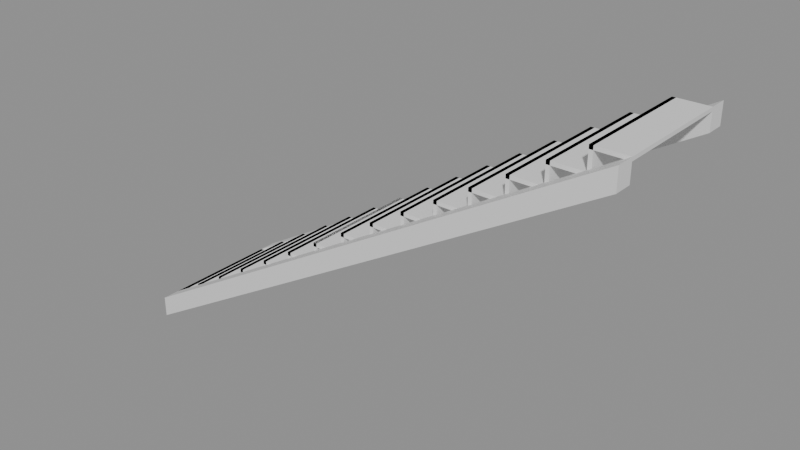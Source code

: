 # Source: e1288_after.blend  (saved by Blender 5.2.44; exported with 4.5.12 LTS)
import bpy
from mathutils import Matrix  # noqa: F401  (used for matrix-valued properties, if any)

bpy.ops.wm.read_factory_settings(use_empty=True)
scene = bpy.context.scene
scene.name = 'Scene'

# ---- materials (node trees are filled in below, after node groups)
mat_madera = bpy.data.materials.new('Madera')

# ---- material node trees
mat_madera.use_nodes = True; mat_madera.node_tree.nodes.clear()
_N = mat_madera.node_tree.nodes; _L = mat_madera.node_tree.links
n0 = _N.new('ShaderNodeBsdfPrincipled'); n0.name = 'Principled BSDF'; n0.location = (-200, 100)
n0.inputs[3].default_value = 1.45
n0.inputs[10].default_value = 0.005
n1 = _N.new('ShaderNodeOutputMaterial'); n1.name = 'Material Output'; n1.location = (200, 100)
_L.new(n0.outputs[0], n1.inputs[0])
n1.is_active_output = True

# ---- meshes
me_escalera_principal_huella_1_mesh = bpy.data.meshes.new('Escalera_Principal_Huella_1_mesh')
me_escalera_principal_huella_1_mesh.from_pydata([(0.0, 0.0, 0.0), (0.28, 0.0, 0.0), (0.28, 1.0, 0.0), (0.0, 1.0, 0.0), (0.0, 0.0, 0.03), (0.28, 0.0, 0.03), (0.28, 1.0, 0.03), (0.0, 1.0, 0.03)], [], [(0, 1, 2, 3), (4, 5, 6, 7), (0, 1, 5, 4), (1, 2, 6, 5), (2, 3, 7, 6), (3, 0, 4, 7)])
me_escalera_principal_huella_1_mesh.materials.append(mat_madera)
me_escalera_principal_huella_1_mesh.update()
me_escalera_principal_ch_1_mesh = bpy.data.meshes.new('Escalera_Principal_CH_1_mesh')
me_escalera_principal_ch_1_mesh.from_pydata([(0.0, 0.0, 0.0), (0.03, 0.0, 0.0), (0.03, 1.0, 0.0), (0.0, 1.0, 0.0), (0.0, 0.0, 0.175), (0.03, 0.0, 0.175), (0.03, 1.0, 0.175), (0.0, 1.0, 0.175)], [], [(0, 1, 2, 3), (4, 5, 6, 7), (0, 1, 5, 4), (1, 2, 6, 5), (2, 3, 7, 6), (3, 0, 4, 7)])
me_escalera_principal_ch_1_mesh.materials.append(mat_madera)
me_escalera_principal_ch_1_mesh.update()
me_escalera_principal_huella_2_mesh = bpy.data.meshes.new('Escalera_Principal_Huella_2_mesh')
me_escalera_principal_huella_2_mesh.from_pydata([(0.0, 0.0, 0.0), (0.28, 0.0, 0.0), (0.28, 1.0, 0.0), (0.0, 1.0, 0.0), (0.0, 0.0, 0.03), (0.28, 0.0, 0.03), (0.28, 1.0, 0.03), (0.0, 1.0, 0.03)], [], [(0, 1, 2, 3), (4, 5, 6, 7), (0, 1, 5, 4), (1, 2, 6, 5), (2, 3, 7, 6), (3, 0, 4, 7)])
me_escalera_principal_huella_2_mesh.materials.append(mat_madera)
me_escalera_principal_huella_2_mesh.update()
me_escalera_principal_ch_2_mesh = bpy.data.meshes.new('Escalera_Principal_CH_2_mesh')
me_escalera_principal_ch_2_mesh.from_pydata([(0.0, 0.0, 0.0), (0.03, 0.0, 0.0), (0.03, 1.0, 0.0), (0.0, 1.0, 0.0), (0.0, 0.0, 0.175), (0.03, 0.0, 0.175), (0.03, 1.0, 0.175), (0.0, 1.0, 0.175)], [], [(0, 1, 2, 3), (4, 5, 6, 7), (0, 1, 5, 4), (1, 2, 6, 5), (2, 3, 7, 6), (3, 0, 4, 7)])
me_escalera_principal_ch_2_mesh.materials.append(mat_madera)
me_escalera_principal_ch_2_mesh.update()
me_escalera_principal_huella_3_mesh = bpy.data.meshes.new('Escalera_Principal_Huella_3_mesh')
me_escalera_principal_huella_3_mesh.from_pydata([(0.0, 0.0, 0.0), (0.28, 0.0, 0.0), (0.28, 1.0, 0.0), (0.0, 1.0, 0.0), (0.0, 0.0, 0.03), (0.28, 0.0, 0.03), (0.28, 1.0, 0.03), (0.0, 1.0, 0.03)], [], [(0, 1, 2, 3), (4, 5, 6, 7), (0, 1, 5, 4), (1, 2, 6, 5), (2, 3, 7, 6), (3, 0, 4, 7)])
me_escalera_principal_huella_3_mesh.materials.append(mat_madera)
me_escalera_principal_huella_3_mesh.update()
me_escalera_principal_ch_3_mesh = bpy.data.meshes.new('Escalera_Principal_CH_3_mesh')
me_escalera_principal_ch_3_mesh.from_pydata([(0.0, 0.0, 0.0), (0.03, 0.0, 0.0), (0.03, 1.0, 0.0), (0.0, 1.0, 0.0), (0.0, 0.0, 0.175), (0.03, 0.0, 0.175), (0.03, 1.0, 0.175), (0.0, 1.0, 0.175)], [], [(0, 1, 2, 3), (4, 5, 6, 7), (0, 1, 5, 4), (1, 2, 6, 5), (2, 3, 7, 6), (3, 0, 4, 7)])
me_escalera_principal_ch_3_mesh.materials.append(mat_madera)
me_escalera_principal_ch_3_mesh.update()
me_escalera_principal_huella_4_mesh = bpy.data.meshes.new('Escalera_Principal_Huella_4_mesh')
me_escalera_principal_huella_4_mesh.from_pydata([(0.0, 0.0, 0.0), (0.28, 0.0, 0.0), (0.28, 1.0, 0.0), (0.0, 1.0, 0.0), (0.0, 0.0, 0.03), (0.28, 0.0, 0.03), (0.28, 1.0, 0.03), (0.0, 1.0, 0.03)], [], [(0, 1, 2, 3), (4, 5, 6, 7), (0, 1, 5, 4), (1, 2, 6, 5), (2, 3, 7, 6), (3, 0, 4, 7)])
me_escalera_principal_huella_4_mesh.materials.append(mat_madera)
me_escalera_principal_huella_4_mesh.update()
me_escalera_principal_ch_4_mesh = bpy.data.meshes.new('Escalera_Principal_CH_4_mesh')
me_escalera_principal_ch_4_mesh.from_pydata([(0.0, 0.0, 0.0), (0.03, 0.0, 0.0), (0.03, 1.0, 0.0), (0.0, 1.0, 0.0), (0.0, 0.0, 0.175), (0.03, 0.0, 0.175), (0.03, 1.0, 0.175), (0.0, 1.0, 0.175)], [], [(0, 1, 2, 3), (4, 5, 6, 7), (0, 1, 5, 4), (1, 2, 6, 5), (2, 3, 7, 6), (3, 0, 4, 7)])
me_escalera_principal_ch_4_mesh.materials.append(mat_madera)
me_escalera_principal_ch_4_mesh.update()
me_escalera_principal_huella_5_mesh = bpy.data.meshes.new('Escalera_Principal_Huella_5_mesh')
me_escalera_principal_huella_5_mesh.from_pydata([(0.0, 0.0, 0.0), (0.28, 0.0, 0.0), (0.28, 1.0, 0.0), (0.0, 1.0, 0.0), (0.0, 0.0, 0.03), (0.28, 0.0, 0.03), (0.28, 1.0, 0.03), (0.0, 1.0, 0.03)], [], [(0, 1, 2, 3), (4, 5, 6, 7), (0, 1, 5, 4), (1, 2, 6, 5), (2, 3, 7, 6), (3, 0, 4, 7)])
me_escalera_principal_huella_5_mesh.materials.append(mat_madera)
me_escalera_principal_huella_5_mesh.update()
me_escalera_principal_ch_5_mesh = bpy.data.meshes.new('Escalera_Principal_CH_5_mesh')
me_escalera_principal_ch_5_mesh.from_pydata([(0.0, 0.0, 0.0), (0.03, 0.0, 0.0), (0.03, 1.0, 0.0), (0.0, 1.0, 0.0), (0.0, 0.0, 0.175), (0.03, 0.0, 0.175), (0.03, 1.0, 0.175), (0.0, 1.0, 0.175)], [], [(0, 1, 2, 3), (4, 5, 6, 7), (0, 1, 5, 4), (1, 2, 6, 5), (2, 3, 7, 6), (3, 0, 4, 7)])
me_escalera_principal_ch_5_mesh.materials.append(mat_madera)
me_escalera_principal_ch_5_mesh.update()
me_escalera_principal_huella_6_mesh = bpy.data.meshes.new('Escalera_Principal_Huella_6_mesh')
me_escalera_principal_huella_6_mesh.from_pydata([(0.0, 0.0, 0.0), (0.28, 0.0, 0.0), (0.28, 1.0, 0.0), (0.0, 1.0, 0.0), (0.0, 0.0, 0.03), (0.28, 0.0, 0.03), (0.28, 1.0, 0.03), (0.0, 1.0, 0.03)], [], [(0, 1, 2, 3), (4, 5, 6, 7), (0, 1, 5, 4), (1, 2, 6, 5), (2, 3, 7, 6), (3, 0, 4, 7)])
me_escalera_principal_huella_6_mesh.materials.append(mat_madera)
me_escalera_principal_huella_6_mesh.update()
me_escalera_principal_ch_6_mesh = bpy.data.meshes.new('Escalera_Principal_CH_6_mesh')
me_escalera_principal_ch_6_mesh.from_pydata([(0.0, 0.0, 0.0), (0.03, 0.0, 0.0), (0.03, 1.0, 0.0), (0.0, 1.0, 0.0), (0.0, 0.0, 0.175), (0.03, 0.0, 0.175), (0.03, 1.0, 0.175), (0.0, 1.0, 0.175)], [], [(0, 1, 2, 3), (4, 5, 6, 7), (0, 1, 5, 4), (1, 2, 6, 5), (2, 3, 7, 6), (3, 0, 4, 7)])
me_escalera_principal_ch_6_mesh.materials.append(mat_madera)
me_escalera_principal_ch_6_mesh.update()
me_escalera_principal_huella_7_mesh = bpy.data.meshes.new('Escalera_Principal_Huella_7_mesh')
me_escalera_principal_huella_7_mesh.from_pydata([(0.0, 0.0, 0.0), (0.28, 0.0, 0.0), (0.28, 1.0, 0.0), (0.0, 1.0, 0.0), (0.0, 0.0, 0.03), (0.28, 0.0, 0.03), (0.28, 1.0, 0.03), (0.0, 1.0, 0.03)], [], [(0, 1, 2, 3), (4, 5, 6, 7), (0, 1, 5, 4), (1, 2, 6, 5), (2, 3, 7, 6), (3, 0, 4, 7)])
me_escalera_principal_huella_7_mesh.materials.append(mat_madera)
me_escalera_principal_huella_7_mesh.update()
me_escalera_principal_ch_7_mesh = bpy.data.meshes.new('Escalera_Principal_CH_7_mesh')
me_escalera_principal_ch_7_mesh.from_pydata([(0.0, 0.0, 0.0), (0.03, 0.0, 0.0), (0.03, 1.0, 0.0), (0.0, 1.0, 0.0), (0.0, 0.0, 0.175), (0.03, 0.0, 0.175), (0.03, 1.0, 0.175), (0.0, 1.0, 0.175)], [], [(0, 1, 2, 3), (4, 5, 6, 7), (0, 1, 5, 4), (1, 2, 6, 5), (2, 3, 7, 6), (3, 0, 4, 7)])
me_escalera_principal_ch_7_mesh.materials.append(mat_madera)
me_escalera_principal_ch_7_mesh.update()
me_escalera_principal_huella_8_mesh = bpy.data.meshes.new('Escalera_Principal_Huella_8_mesh')
me_escalera_principal_huella_8_mesh.from_pydata([(0.0, 0.0, 0.0), (0.28, 0.0, 0.0), (0.28, 1.0, 0.0), (0.0, 1.0, 0.0), (0.0, 0.0, 0.03), (0.28, 0.0, 0.03), (0.28, 1.0, 0.03), (0.0, 1.0, 0.03)], [], [(0, 1, 2, 3), (4, 5, 6, 7), (0, 1, 5, 4), (1, 2, 6, 5), (2, 3, 7, 6), (3, 0, 4, 7)])
me_escalera_principal_huella_8_mesh.materials.append(mat_madera)
me_escalera_principal_huella_8_mesh.update()
me_escalera_principal_ch_8_mesh = bpy.data.meshes.new('Escalera_Principal_CH_8_mesh')
me_escalera_principal_ch_8_mesh.from_pydata([(0.0, 0.0, 0.0), (0.03, 0.0, 0.0), (0.03, 1.0, 0.0), (0.0, 1.0, 0.0), (0.0, 0.0, 0.175), (0.03, 0.0, 0.175), (0.03, 1.0, 0.175), (0.0, 1.0, 0.175)], [], [(0, 1, 2, 3), (4, 5, 6, 7), (0, 1, 5, 4), (1, 2, 6, 5), (2, 3, 7, 6), (3, 0, 4, 7)])
me_escalera_principal_ch_8_mesh.materials.append(mat_madera)
me_escalera_principal_ch_8_mesh.update()
me_escalera_principal_huella_9_mesh = bpy.data.meshes.new('Escalera_Principal_Huella_9_mesh')
me_escalera_principal_huella_9_mesh.from_pydata([(0.0, 0.0, 0.0), (0.28, 0.0, 0.0), (0.28, 1.0, 0.0), (0.0, 1.0, 0.0), (0.0, 0.0, 0.03), (0.28, 0.0, 0.03), (0.28, 1.0, 0.03), (0.0, 1.0, 0.03)], [], [(0, 1, 2, 3), (4, 5, 6, 7), (0, 1, 5, 4), (1, 2, 6, 5), (2, 3, 7, 6), (3, 0, 4, 7)])
me_escalera_principal_huella_9_mesh.materials.append(mat_madera)
me_escalera_principal_huella_9_mesh.update()
me_escalera_principal_ch_9_mesh = bpy.data.meshes.new('Escalera_Principal_CH_9_mesh')
me_escalera_principal_ch_9_mesh.from_pydata([(0.0, 0.0, 0.0), (0.03, 0.0, 0.0), (0.03, 1.0, 0.0), (0.0, 1.0, 0.0), (0.0, 0.0, 0.175), (0.03, 0.0, 0.175), (0.03, 1.0, 0.175), (0.0, 1.0, 0.175)], [], [(0, 1, 2, 3), (4, 5, 6, 7), (0, 1, 5, 4), (1, 2, 6, 5), (2, 3, 7, 6), (3, 0, 4, 7)])
me_escalera_principal_ch_9_mesh.materials.append(mat_madera)
me_escalera_principal_ch_9_mesh.update()
me_escalera_principal_huella_10_mesh = bpy.data.meshes.new('Escalera_Principal_Huella_10_mesh')
me_escalera_principal_huella_10_mesh.from_pydata([(0.0, 0.0, 0.0), (0.28, 0.0, 0.0), (0.28, 1.0, 0.0), (0.0, 1.0, 0.0), (0.0, 0.0, 0.03), (0.28, 0.0, 0.03), (0.28, 1.0, 0.03), (0.0, 1.0, 0.03)], [], [(0, 1, 2, 3), (4, 5, 6, 7), (0, 1, 5, 4), (1, 2, 6, 5), (2, 3, 7, 6), (3, 0, 4, 7)])
me_escalera_principal_huella_10_mesh.materials.append(mat_madera)
me_escalera_principal_huella_10_mesh.update()
me_escalera_principal_ch_10_mesh = bpy.data.meshes.new('Escalera_Principal_CH_10_mesh')
me_escalera_principal_ch_10_mesh.from_pydata([(0.0, 0.0, 0.0), (0.03, 0.0, 0.0), (0.03, 1.0, 0.0), (0.0, 1.0, 0.0), (0.0, 0.0, 0.175), (0.03, 0.0, 0.175), (0.03, 1.0, 0.175), (0.0, 1.0, 0.175)], [], [(0, 1, 2, 3), (4, 5, 6, 7), (0, 1, 5, 4), (1, 2, 6, 5), (2, 3, 7, 6), (3, 0, 4, 7)])
me_escalera_principal_ch_10_mesh.materials.append(mat_madera)
me_escalera_principal_ch_10_mesh.update()
me_escalera_principal_huella_11_mesh = bpy.data.meshes.new('Escalera_Principal_Huella_11_mesh')
me_escalera_principal_huella_11_mesh.from_pydata([(0.0, 0.0, 0.0), (0.28, 0.0, 0.0), (0.28, 1.0, 0.0), (0.0, 1.0, 0.0), (0.0, 0.0, 0.03), (0.28, 0.0, 0.03), (0.28, 1.0, 0.03), (0.0, 1.0, 0.03)], [], [(0, 1, 2, 3), (4, 5, 6, 7), (0, 1, 5, 4), (1, 2, 6, 5), (2, 3, 7, 6), (3, 0, 4, 7)])
me_escalera_principal_huella_11_mesh.materials.append(mat_madera)
me_escalera_principal_huella_11_mesh.update()
me_escalera_principal_ch_11_mesh = bpy.data.meshes.new('Escalera_Principal_CH_11_mesh')
me_escalera_principal_ch_11_mesh.from_pydata([(0.0, 0.0, 0.0), (0.03, 0.0, 0.0), (0.03, 1.0, 0.0), (0.0, 1.0, 0.0), (0.0, 0.0, 0.175), (0.03, 0.0, 0.175), (0.03, 1.0, 0.175), (0.0, 1.0, 0.175)], [], [(0, 1, 2, 3), (4, 5, 6, 7), (0, 1, 5, 4), (1, 2, 6, 5), (2, 3, 7, 6), (3, 0, 4, 7)])
me_escalera_principal_ch_11_mesh.materials.append(mat_madera)
me_escalera_principal_ch_11_mesh.update()
me_escalera_principal_huella_12_mesh = bpy.data.meshes.new('Escalera_Principal_Huella_12_mesh')
me_escalera_principal_huella_12_mesh.from_pydata([(0.0, 0.0, 0.0), (0.28, 0.0, 0.0), (0.28, 1.0, 0.0), (0.0, 1.0, 0.0), (0.0, 0.0, 0.03), (0.28, 0.0, 0.03), (0.28, 1.0, 0.03), (0.0, 1.0, 0.03)], [], [(0, 1, 2, 3), (4, 5, 6, 7), (0, 1, 5, 4), (1, 2, 6, 5), (2, 3, 7, 6), (3, 0, 4, 7)])
me_escalera_principal_huella_12_mesh.materials.append(mat_madera)
me_escalera_principal_huella_12_mesh.update()
me_escalera_principal_ch_12_mesh = bpy.data.meshes.new('Escalera_Principal_CH_12_mesh')
me_escalera_principal_ch_12_mesh.from_pydata([(0.0, 0.0, 0.0), (0.03, 0.0, 0.0), (0.03, 1.0, 0.0), (0.0, 1.0, 0.0), (0.0, 0.0, 0.175), (0.03, 0.0, 0.175), (0.03, 1.0, 0.175), (0.0, 1.0, 0.175)], [], [(0, 1, 2, 3), (4, 5, 6, 7), (0, 1, 5, 4), (1, 2, 6, 5), (2, 3, 7, 6), (3, 0, 4, 7)])
me_escalera_principal_ch_12_mesh.materials.append(mat_madera)
me_escalera_principal_ch_12_mesh.update()
me_escalera_principal_huella_13_mesh = bpy.data.meshes.new('Escalera_Principal_Huella_13_mesh')
me_escalera_principal_huella_13_mesh.from_pydata([(0.0, 0.0, 0.0), (0.28, 0.0, 0.0), (0.28, 1.0, 0.0), (0.0, 1.0, 0.0), (0.0, 0.0, 0.03), (0.28, 0.0, 0.03), (0.28, 1.0, 0.03), (0.0, 1.0, 0.03)], [], [(0, 1, 2, 3), (4, 5, 6, 7), (0, 1, 5, 4), (1, 2, 6, 5), (2, 3, 7, 6), (3, 0, 4, 7)])
me_escalera_principal_huella_13_mesh.materials.append(mat_madera)
me_escalera_principal_huella_13_mesh.update()
me_escalera_principal_ch_13_mesh = bpy.data.meshes.new('Escalera_Principal_CH_13_mesh')
me_escalera_principal_ch_13_mesh.from_pydata([(0.0, 0.0, 0.0), (0.03, 0.0, 0.0), (0.03, 1.0, 0.0), (0.0, 1.0, 0.0), (0.0, 0.0, 0.175), (0.03, 0.0, 0.175), (0.03, 1.0, 0.175), (0.0, 1.0, 0.175)], [], [(0, 1, 2, 3), (4, 5, 6, 7), (0, 1, 5, 4), (1, 2, 6, 5), (2, 3, 7, 6), (3, 0, 4, 7)])
me_escalera_principal_ch_13_mesh.materials.append(mat_madera)
me_escalera_principal_ch_13_mesh.update()
me_escalera_principal_huella_14_mesh = bpy.data.meshes.new('Escalera_Principal_Huella_14_mesh')
me_escalera_principal_huella_14_mesh.from_pydata([(0.0, 0.0, 0.0), (0.28, 0.0, 0.0), (0.28, 1.0, 0.0), (0.0, 1.0, 0.0), (0.0, 0.0, 0.03), (0.28, 0.0, 0.03), (0.28, 1.0, 0.03), (0.0, 1.0, 0.03)], [], [(0, 1, 2, 3), (4, 5, 6, 7), (0, 1, 5, 4), (1, 2, 6, 5), (2, 3, 7, 6), (3, 0, 4, 7)])
me_escalera_principal_huella_14_mesh.materials.append(mat_madera)
me_escalera_principal_huella_14_mesh.update()
me_escalera_principal_ch_14_mesh = bpy.data.meshes.new('Escalera_Principal_CH_14_mesh')
me_escalera_principal_ch_14_mesh.from_pydata([(0.0, 0.0, 0.0), (0.03, 0.0, 0.0), (0.03, 1.0, 0.0), (0.0, 1.0, 0.0), (0.0, 0.0, 0.175), (0.03, 0.0, 0.175), (0.03, 1.0, 0.175), (0.0, 1.0, 0.175)], [], [(0, 1, 2, 3), (4, 5, 6, 7), (0, 1, 5, 4), (1, 2, 6, 5), (2, 3, 7, 6), (3, 0, 4, 7)])
me_escalera_principal_ch_14_mesh.materials.append(mat_madera)
me_escalera_principal_ch_14_mesh.update()
me_escalera_principal_huella_15_mesh = bpy.data.meshes.new('Escalera_Principal_Huella_15_mesh')
me_escalera_principal_huella_15_mesh.from_pydata([(0.0, 0.0, 0.0), (0.28, 0.0, 0.0), (0.28, 1.0, 0.0), (0.0, 1.0, 0.0), (0.0, 0.0, 0.03), (0.28, 0.0, 0.03), (0.28, 1.0, 0.03), (0.0, 1.0, 0.03)], [], [(0, 1, 2, 3), (4, 5, 6, 7), (0, 1, 5, 4), (1, 2, 6, 5), (2, 3, 7, 6), (3, 0, 4, 7)])
me_escalera_principal_huella_15_mesh.materials.append(mat_madera)
me_escalera_principal_huella_15_mesh.update()
me_escalera_principal_ch_15_mesh = bpy.data.meshes.new('Escalera_Principal_CH_15_mesh')
me_escalera_principal_ch_15_mesh.from_pydata([(0.0, 0.0, 0.0), (0.03, 0.0, 0.0), (0.03, 1.0, 0.0), (0.0, 1.0, 0.0), (0.0, 0.0, 0.175), (0.03, 0.0, 0.175), (0.03, 1.0, 0.175), (0.0, 1.0, 0.175)], [], [(0, 1, 2, 3), (4, 5, 6, 7), (0, 1, 5, 4), (1, 2, 6, 5), (2, 3, 7, 6), (3, 0, 4, 7)])
me_escalera_principal_ch_15_mesh.materials.append(mat_madera)
me_escalera_principal_ch_15_mesh.update()
me_escalera_principal_zanca_mesh = bpy.data.meshes.new('Escalera_Principal_Zanca_mesh')
me_escalera_principal_zanca_mesh.from_pydata([(0.0, 0.0, 0.0), (4.2, 0.0, 2.45), (4.2, 0.0, 2.625), (0.0, 0.0, 0.175), (0.0, 0.15, 0.0), (4.2, 0.15, 2.45), (4.2, 0.15, 2.625), (0.0, 0.15, 0.175)], [], [(0, 3, 2, 1), (4, 5, 6, 7), (2, 3, 7, 6), (0, 1, 5, 4), (1, 2, 6, 5), (3, 0, 4, 7)])
me_escalera_principal_zanca_mesh.materials.append(mat_madera)
me_escalera_principal_zanca_mesh.update()
me_escalera_principal_zanca_mesh_001 = bpy.data.meshes.new('Escalera_Principal_Zanca_mesh.001')
me_escalera_principal_zanca_mesh_001.from_pydata([(0.0, 0.0, 0.0), (4.2, 0.0, 2.45), (4.2, 0.0, 2.625), (0.0, 0.0, 0.175), (0.0, 0.15, 0.0), (4.2, 0.15, 2.45), (4.2, 0.15, 2.625), (0.0, 0.15, 0.175)], [], [(0, 3, 2, 1), (4, 5, 6, 7), (2, 3, 7, 6), (0, 1, 5, 4), (1, 2, 6, 5), (3, 0, 4, 7)])
me_escalera_principal_zanca_mesh_001.materials.append(mat_madera)
me_escalera_principal_zanca_mesh_001.update()

# ---- objects
ob_escalera_principal = bpy.data.objects.new('Escalera_Principal', None)
ob_escalera_principal_huella_1 = bpy.data.objects.new('Escalera_Principal_Huella_1', me_escalera_principal_huella_1_mesh)
ob_escalera_principal_ch_1 = bpy.data.objects.new('Escalera_Principal_CH_1', me_escalera_principal_ch_1_mesh)
ob_escalera_principal_huella_2 = bpy.data.objects.new('Escalera_Principal_Huella_2', me_escalera_principal_huella_2_mesh)
ob_escalera_principal_ch_2 = bpy.data.objects.new('Escalera_Principal_CH_2', me_escalera_principal_ch_2_mesh)
ob_escalera_principal_huella_3 = bpy.data.objects.new('Escalera_Principal_Huella_3', me_escalera_principal_huella_3_mesh)
ob_escalera_principal_ch_3 = bpy.data.objects.new('Escalera_Principal_CH_3', me_escalera_principal_ch_3_mesh)
ob_escalera_principal_huella_4 = bpy.data.objects.new('Escalera_Principal_Huella_4', me_escalera_principal_huella_4_mesh)
ob_escalera_principal_ch_4 = bpy.data.objects.new('Escalera_Principal_CH_4', me_escalera_principal_ch_4_mesh)
ob_escalera_principal_huella_5 = bpy.data.objects.new('Escalera_Principal_Huella_5', me_escalera_principal_huella_5_mesh)
ob_escalera_principal_ch_5 = bpy.data.objects.new('Escalera_Principal_CH_5', me_escalera_principal_ch_5_mesh)
ob_escalera_principal_huella_6 = bpy.data.objects.new('Escalera_Principal_Huella_6', me_escalera_principal_huella_6_mesh)
ob_escalera_principal_ch_6 = bpy.data.objects.new('Escalera_Principal_CH_6', me_escalera_principal_ch_6_mesh)
ob_escalera_principal_huella_7 = bpy.data.objects.new('Escalera_Principal_Huella_7', me_escalera_principal_huella_7_mesh)
ob_escalera_principal_ch_7 = bpy.data.objects.new('Escalera_Principal_CH_7', me_escalera_principal_ch_7_mesh)
ob_escalera_principal_huella_8 = bpy.data.objects.new('Escalera_Principal_Huella_8', me_escalera_principal_huella_8_mesh)
ob_escalera_principal_ch_8 = bpy.data.objects.new('Escalera_Principal_CH_8', me_escalera_principal_ch_8_mesh)
ob_escalera_principal_huella_9 = bpy.data.objects.new('Escalera_Principal_Huella_9', me_escalera_principal_huella_9_mesh)
ob_escalera_principal_ch_9 = bpy.data.objects.new('Escalera_Principal_CH_9', me_escalera_principal_ch_9_mesh)
ob_escalera_principal_huella_10 = bpy.data.objects.new('Escalera_Principal_Huella_10', me_escalera_principal_huella_10_mesh)
ob_escalera_principal_ch_10 = bpy.data.objects.new('Escalera_Principal_CH_10', me_escalera_principal_ch_10_mesh)
ob_escalera_principal_huella_11 = bpy.data.objects.new('Escalera_Principal_Huella_11', me_escalera_principal_huella_11_mesh)
ob_escalera_principal_ch_11 = bpy.data.objects.new('Escalera_Principal_CH_11', me_escalera_principal_ch_11_mesh)
ob_escalera_principal_huella_12 = bpy.data.objects.new('Escalera_Principal_Huella_12', me_escalera_principal_huella_12_mesh)
ob_escalera_principal_ch_12 = bpy.data.objects.new('Escalera_Principal_CH_12', me_escalera_principal_ch_12_mesh)
ob_escalera_principal_huella_13 = bpy.data.objects.new('Escalera_Principal_Huella_13', me_escalera_principal_huella_13_mesh)
ob_escalera_principal_ch_13 = bpy.data.objects.new('Escalera_Principal_CH_13', me_escalera_principal_ch_13_mesh)
ob_escalera_principal_huella_14 = bpy.data.objects.new('Escalera_Principal_Huella_14', me_escalera_principal_huella_14_mesh)
ob_escalera_principal_ch_14 = bpy.data.objects.new('Escalera_Principal_CH_14', me_escalera_principal_ch_14_mesh)
ob_escalera_principal_huella_15 = bpy.data.objects.new('Escalera_Principal_Huella_15', me_escalera_principal_huella_15_mesh)
ob_escalera_principal_ch_15 = bpy.data.objects.new('Escalera_Principal_CH_15', me_escalera_principal_ch_15_mesh)
ob_escalera_principal_zanca_0 = bpy.data.objects.new('Escalera_Principal_Zanca_0', me_escalera_principal_zanca_mesh)
ob_escalera_principal_zanca_1 = bpy.data.objects.new('Escalera_Principal_Zanca_1', me_escalera_principal_zanca_mesh_001)

# ---- transforms, parenting, visibility, modifiers, constraints
ob_escalera_principal.location = (0.0, 0.0, 0.0)
ob_escalera_principal.empty_display_type = 'ARROWS'
ob_escalera_principal_huella_1.parent = ob_escalera_principal
ob_escalera_principal_huella_1.location = (0.0, 0.15, 0.145)
ob_escalera_principal_ch_1.parent = ob_escalera_principal
ob_escalera_principal_ch_1.location = (0.0, 0.15, 0.0)
ob_escalera_principal_huella_2.parent = ob_escalera_principal
ob_escalera_principal_huella_2.location = (0.28, 0.15, 0.32)
ob_escalera_principal_ch_2.parent = ob_escalera_principal
ob_escalera_principal_ch_2.location = (0.28, 0.15, 0.175)
ob_escalera_principal_huella_3.parent = ob_escalera_principal
ob_escalera_principal_huella_3.location = (0.56, 0.15, 0.495)
ob_escalera_principal_ch_3.parent = ob_escalera_principal
ob_escalera_principal_ch_3.location = (0.56, 0.15, 0.35)
ob_escalera_principal_huella_4.parent = ob_escalera_principal
ob_escalera_principal_huella_4.location = (0.84, 0.15, 0.67)
ob_escalera_principal_ch_4.parent = ob_escalera_principal
ob_escalera_principal_ch_4.location = (0.84, 0.15, 0.525)
ob_escalera_principal_huella_5.parent = ob_escalera_principal
ob_escalera_principal_huella_5.location = (1.12, 0.15, 0.845)
ob_escalera_principal_ch_5.parent = ob_escalera_principal
ob_escalera_principal_ch_5.location = (1.12, 0.15, 0.7)
ob_escalera_principal_huella_6.parent = ob_escalera_principal
ob_escalera_principal_huella_6.location = (1.4, 0.15, 1.02)
ob_escalera_principal_ch_6.parent = ob_escalera_principal
ob_escalera_principal_ch_6.location = (1.4, 0.15, 0.875)
ob_escalera_principal_huella_7.parent = ob_escalera_principal
ob_escalera_principal_huella_7.location = (1.68, 0.15, 1.195)
ob_escalera_principal_ch_7.parent = ob_escalera_principal
ob_escalera_principal_ch_7.location = (1.68, 0.15, 1.05)
ob_escalera_principal_huella_8.parent = ob_escalera_principal
ob_escalera_principal_huella_8.location = (1.96, 0.15, 1.37)
ob_escalera_principal_ch_8.parent = ob_escalera_principal
ob_escalera_principal_ch_8.location = (1.96, 0.15, 1.225)
ob_escalera_principal_huella_9.parent = ob_escalera_principal
ob_escalera_principal_huella_9.location = (2.24, 0.15, 1.545)
ob_escalera_principal_ch_9.parent = ob_escalera_principal
ob_escalera_principal_ch_9.location = (2.24, 0.15, 1.4)
ob_escalera_principal_huella_10.parent = ob_escalera_principal
ob_escalera_principal_huella_10.location = (2.52, 0.15, 1.72)
ob_escalera_principal_ch_10.parent = ob_escalera_principal
ob_escalera_principal_ch_10.location = (2.52, 0.15, 1.575)
ob_escalera_principal_huella_11.parent = ob_escalera_principal
ob_escalera_principal_huella_11.location = (2.8, 0.15, 1.895)
ob_escalera_principal_ch_11.parent = ob_escalera_principal
ob_escalera_principal_ch_11.location = (2.8, 0.15, 1.75)
ob_escalera_principal_huella_12.parent = ob_escalera_principal
ob_escalera_principal_huella_12.location = (3.08, 0.15, 2.07)
ob_escalera_principal_ch_12.parent = ob_escalera_principal
ob_escalera_principal_ch_12.location = (3.08, 0.15, 1.925)
ob_escalera_principal_huella_13.parent = ob_escalera_principal
ob_escalera_principal_huella_13.location = (3.36, 0.15, 2.245)
ob_escalera_principal_ch_13.parent = ob_escalera_principal
ob_escalera_principal_ch_13.location = (3.36, 0.15, 2.1)
ob_escalera_principal_huella_14.parent = ob_escalera_principal
ob_escalera_principal_huella_14.location = (3.64, 0.15, 2.42)
ob_escalera_principal_ch_14.parent = ob_escalera_principal
ob_escalera_principal_ch_14.location = (3.64, 0.15, 2.275)
ob_escalera_principal_huella_15.parent = ob_escalera_principal
ob_escalera_principal_huella_15.location = (3.92, 0.15, 2.595)
ob_escalera_principal_ch_15.parent = ob_escalera_principal
ob_escalera_principal_ch_15.location = (3.92, 0.15, 2.45)
ob_escalera_principal_zanca_0.parent = ob_escalera_principal
ob_escalera_principal_zanca_0.location = (0.0, 0.0, 0.0)
ob_escalera_principal_zanca_1.parent = ob_escalera_principal
ob_escalera_principal_zanca_1.location = (0.0, 1.15, 0.0)

# ---- collection membership
scene.collection.objects.link(ob_escalera_principal)
scene.collection.objects.link(ob_escalera_principal_huella_1)
scene.collection.objects.link(ob_escalera_principal_ch_1)
scene.collection.objects.link(ob_escalera_principal_huella_2)
scene.collection.objects.link(ob_escalera_principal_ch_2)
scene.collection.objects.link(ob_escalera_principal_huella_3)
scene.collection.objects.link(ob_escalera_principal_ch_3)
scene.collection.objects.link(ob_escalera_principal_huella_4)
scene.collection.objects.link(ob_escalera_principal_ch_4)
scene.collection.objects.link(ob_escalera_principal_huella_5)
scene.collection.objects.link(ob_escalera_principal_ch_5)
scene.collection.objects.link(ob_escalera_principal_huella_6)
scene.collection.objects.link(ob_escalera_principal_ch_6)
scene.collection.objects.link(ob_escalera_principal_huella_7)
scene.collection.objects.link(ob_escalera_principal_ch_7)
scene.collection.objects.link(ob_escalera_principal_huella_8)
scene.collection.objects.link(ob_escalera_principal_ch_8)
scene.collection.objects.link(ob_escalera_principal_huella_9)
scene.collection.objects.link(ob_escalera_principal_ch_9)
scene.collection.objects.link(ob_escalera_principal_huella_10)
scene.collection.objects.link(ob_escalera_principal_ch_10)
scene.collection.objects.link(ob_escalera_principal_huella_11)
scene.collection.objects.link(ob_escalera_principal_ch_11)
scene.collection.objects.link(ob_escalera_principal_huella_12)
scene.collection.objects.link(ob_escalera_principal_ch_12)
scene.collection.objects.link(ob_escalera_principal_huella_13)
scene.collection.objects.link(ob_escalera_principal_ch_13)
scene.collection.objects.link(ob_escalera_principal_huella_14)
scene.collection.objects.link(ob_escalera_principal_ch_14)
scene.collection.objects.link(ob_escalera_principal_huella_15)
scene.collection.objects.link(ob_escalera_principal_ch_15)
scene.collection.objects.link(ob_escalera_principal_zanca_0)
scene.collection.objects.link(ob_escalera_principal_zanca_1)

# ---- scene / render settings (as saved in the file)
scene.frame_start = 1; scene.frame_end = 250; scene.frame_set(1)
scene.render.engine = 'BLENDER_EEVEE_NEXT'
scene.render.bake_bias = 0.0
scene.render.bake_samples = 0
scene.render.compositor_device = 'GPU'
scene.eevee.use_volume_custom_range = False
scene.eevee.fast_gi_thickness_near = 0.1
scene.eevee.fast_gi_thickness_far = 0.0
scene.eevee.ray_tracing_options.screen_trace_thickness = 0.1
bpy.context.view_layer.update()

# ---- added for rendering (the .blend has no active camera and no usable light): camera, sun + grey world if the file has none
cam_auto = bpy.data.cameras.new('AutoCamera')
cam_auto.lens = 50.0
cam_auto.sensor_width = 36.0
cam_auto.clip_end = 1000.0
ob_auto_camera = bpy.data.objects.new('AutoCamera', cam_auto)
scene.collection.objects.link(ob_auto_camera)
ob_auto_camera.location = (6.83771, -5.03526, 5.10267)
ob_auto_camera.rotation_euler = (1.09748, -7.21219e-08, 0.694738)
scene.camera = ob_auto_camera
light_auto_sun = bpy.data.lights.new('AutoSun', 'SUN')
light_auto_sun.energy = 3.0
light_auto_sun.angle = 0.0523599
ob_auto_sun = bpy.data.objects.new('AutoSun', light_auto_sun)
scene.collection.objects.link(ob_auto_sun)
ob_auto_sun.rotation_euler = (0.872665, 0.174533, 0.523599)
if scene.world is None:
    world_auto = bpy.data.worlds.new('AutoWorld')
    world_auto.color = (0.3, 0.3, 0.3)
    scene.world = world_auto
bpy.context.view_layer.update()
